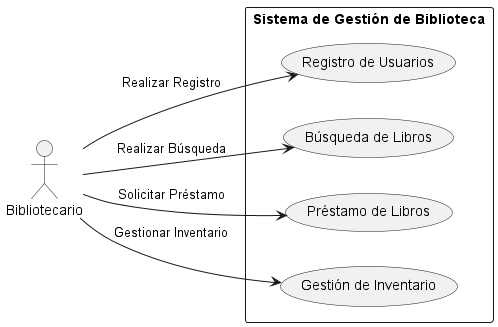

The diagram above was rendered by PlantUML. Its source (embedded in the PNG):
@startuml
left to right direction


actor "Bibliotecario" as Librarian

rectangle "Sistema de Gestión de Biblioteca" {
    usecase "Registro de Usuarios" as RF1
    usecase "Búsqueda de Libros" as RF2
    usecase "Préstamo de Libros" as RF3
    usecase "Gestión de Inventario" as RF4
}

Librarian --> RF1 : Realizar Registro
Librarian --> RF2 : Realizar Búsqueda
Librarian --> RF3 : Solicitar Préstamo
Librarian --> RF4 : Gestionar Inventario
@enduml